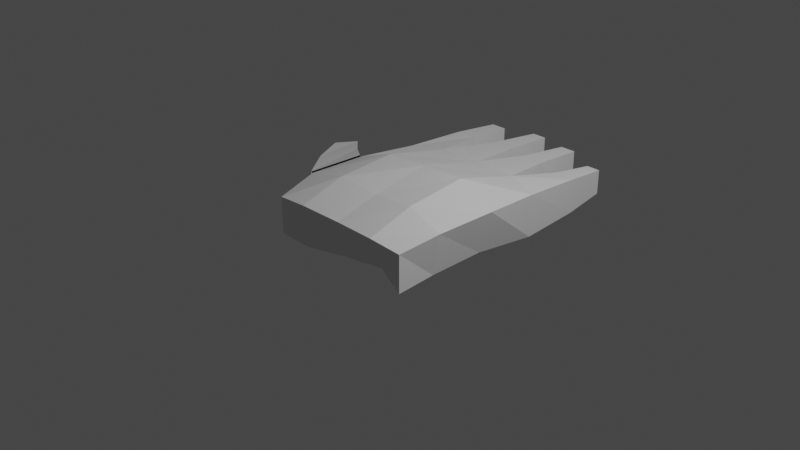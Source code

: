 # Source: hand.blend  (saved by Blender 3.3.6; exported with 4.5.12 LTS)
import bpy
from mathutils import Matrix  # noqa: F401  (used for matrix-valued properties, if any)

bpy.ops.wm.read_factory_settings(use_empty=True)
scene = bpy.context.scene
scene.name = 'Scene'

# ---- collections
col_collection = bpy.data.collections.new('Collection'); scene.collection.children.link(col_collection)

# ---- materials (node trees are filled in below, after node groups)
mat_material = bpy.data.materials.new('Material')
mat_material.alpha_threshold = 0.0
mat_material.use_transparent_shadow = False
mat_material.roughness = 0.5
mat_material.line_color = (0.0, 0.0, 0.0, 1.0)

# ---- material node trees
mat_material.use_nodes = True; mat_material.node_tree.nodes.clear()
_N = mat_material.node_tree.nodes; _L = mat_material.node_tree.links
n0 = _N.new('ShaderNodeOutputMaterial'); n0.name = 'Material Output'; n0.location = (300, 300)
n1 = _N.new('ShaderNodeBsdfPrincipled'); n1.name = 'Principled BSDF'; n1.location = (10, 300)
n1.distribution = 'GGX'
n1.subsurface_method = 'RANDOM_WALK_SKIN'
n1.inputs[3].default_value = 1.45
n1.inputs[27].default_value = (0.0, 0.0, 0.0, 1.0)
n1.inputs[28].default_value = 1.0
_L.new(n1.outputs[0], n0.inputs[0])
n0.is_active_output = True

# ---- world
world_world = bpy.data.worlds.new('World'); scene.world = world_world
world_world.use_nodes = True; world_world.node_tree.nodes.clear()
_N = world_world.node_tree.nodes; _L = world_world.node_tree.links
n0 = _N.new('ShaderNodeOutputWorld'); n0.name = 'World Output'; n0.location = (300, 300)
n1 = _N.new('ShaderNodeBackground'); n1.name = 'Background'; n1.location = (10, 300)
n1.inputs[0].default_value = (0.05088, 0.05088, 0.05088, 1.0)
_L.new(n1.outputs[0], n0.inputs[0])
n0.is_active_output = True
world_world.color = (0.05088, 0.05088, 0.05088)
world_world.use_sun_shadow = False
world_world.sun_shadow_jitter_overblur = 0.0

# ---- cameras
cam_camera = bpy.data.cameras.new('Camera')
cam_camera.clip_end = 100.0
cam_camera.ortho_scale = 7.314

# ---- lights
light_light = bpy.data.lights.new('Light', 'POINT')
light_light.transmission_factor = 0.0
light_light.energy = 1000.0
light_light.shadow_soft_size = 0.1
light_light.shadow_maximum_resolution = 0.006
light_light.use_absolute_resolution = True

# ---- meshes
me_cube = bpy.data.meshes.new('Cube')
me_cube.from_pydata([(0.8821, 1.017, 0.2431), (0.8693, 1.013, -0.236), (0.8507, -0.8009, 0.2063), (0.8506, -0.8008, -0.2061), (-0.8857, 1.036, 0.2423), (-0.8754, 1.033, -0.2349), (-0.8769, -0.81, 0.2068), (-0.8769, -0.81, -0.2068), (0.4939, 1.116, -0.2735), (-0.001117, 1.142, -0.2658), (-0.4935, 1.135, -0.2726), (0.4888, -0.8325, 0.2492), (7.128e-05, -0.8077, 0.2344), (-0.4914, -0.8365, 0.25), (-0.4894, -0.8019, -0.2181), (0.0002394, -0.7384, -0.1636), (0.5001, -0.7006, -0.1104), (-0.495, 1.139, 0.2875), (-0.002148, 1.147, 0.2895), (0.4955, 1.121, 0.2925), (-0.9816, 0.3581, -0.2262), (-1.061, -0.2621, -0.2552), (0.9437, 0.3369, 0.2943), (0.8943, -0.3197, 0.2643), (-1.067, -0.2656, 0.2603), (-1.019, 0.3761, 0.2763), (0.8243, -0.3327, -0.1936), (0.8368, 0.2963, -0.1721), (-0.5122, 0.3213, -0.314), (-0.4994, -0.3194, -0.223), (0.02764, 0.3532, -0.2131), (0.009213, -0.3813, -0.2149), (0.4702, 0.3329, -0.2108), (0.4854, -0.3067, -0.2267), (0.5082, 0.3489, 0.5037), (0.4933, -0.3218, 0.4142), (-0.002071, 0.349, 0.4851), (-7.55e-05, -0.313, 0.3709), (-0.507, 0.3469, 0.4525), (-0.5093, -0.3265, 0.4009), (-0.8486, 2.329, 0.1583), (-0.8486, 2.329, -0.1583), (-0.6674, 2.329, -0.1583), (-0.6674, 2.329, 0.1583), (-0.1739, 2.473, -0.1469), (-0.3421, 2.473, -0.1469), (-0.3421, 2.473, 0.1469), (-0.1739, 2.473, 0.1469), (0.3318, 2.377, -0.1569), (0.1522, 2.377, -0.1569), (0.1522, 2.377, 0.1569), (0.3318, 2.377, 0.1569), (0.8208, 2.193, 0.1376), (0.8208, 2.193, -0.1376), (0.6632, 2.193, -0.1376), (0.6632, 2.193, 0.1376), (-1.323, 0.6226, -0.1664), (-1.498, 0.2131, -0.1668), (-1.498, 0.2131, 0.1668), (-1.353, 0.6302, 0.1789), (-1.692, 0.8787, -0.119), (-1.783, 0.6599, -0.1179), (-1.773, 0.6616, 0.1174), (-1.632, 0.8795, 0.1162), (-0.8746, 1.77, 0.2094), (-0.8746, 1.77, -0.2094), (-0.6264, 1.778, -0.2135), (-0.6264, 1.778, 0.2135), (-0.378, 1.862, -0.2051), (-0.1314, 1.862, -0.2051), (-0.1314, 1.862, 0.2051), (-0.378, 1.862, 0.2051), (0.1176, 1.806, 0.2125), (0.1176, 1.806, -0.2125), (0.3731, 1.805, 0.2123), (0.3731, 1.805, -0.2123), (0.6259, 1.698, -0.1981), (0.8562, 1.69, -0.1938), (0.8562, 1.69, 0.1938), (0.6259, 1.698, 0.1981), (-0.9432, 0.3473, -0.2262), (-1.022, -0.2728, -0.2552), (-1.028, -0.2763, 0.2603), (-0.9806, 0.3654, 0.2763)], [], [(39, 82, 6, 13), (14, 13, 6, 7), (80, 83, 4, 5), (33, 26, 3, 16), (26, 23, 2, 3), (77, 76, 54, 53), (65, 64, 40, 41), (69, 68, 45, 44), (73, 72, 50, 49), (81, 29, 14, 7), (29, 31, 15, 14), (31, 33, 16, 15), (3, 2, 11, 16), (16, 11, 12, 15), (15, 12, 13, 14), (23, 35, 11, 2), (35, 37, 12, 11), (37, 39, 13, 12), (18, 17, 38, 36), (36, 38, 39, 37), (19, 18, 36, 34), (34, 36, 37, 35), (0, 19, 34, 22), (22, 34, 35, 23), (9, 8, 32, 30), (30, 32, 33, 31), (10, 9, 30, 28), (28, 30, 31, 29), (5, 10, 28, 80), (80, 28, 29, 81), (1, 0, 22, 27), (27, 22, 23, 26), (8, 1, 27, 32), (32, 27, 26, 33), (7, 6, 82, 81), (25, 20, 56, 59), (17, 4, 83, 38), (38, 83, 82, 39), (41, 40, 43, 42), (66, 65, 41, 42), (64, 67, 43, 40), (67, 66, 42, 43), (45, 46, 47, 44), (70, 69, 44, 47), (68, 71, 46, 45), (71, 70, 47, 46), (49, 50, 51, 48), (72, 74, 51, 50), (74, 75, 48, 51), (75, 73, 49, 48), (54, 55, 52, 53), (79, 78, 52, 55), (76, 79, 55, 54), (78, 77, 53, 52), (59, 56, 60, 63), (24, 25, 59, 58), (21, 24, 58, 57), (20, 21, 57, 56), (61, 62, 63, 60), (58, 59, 63, 62), (57, 58, 62, 61), (56, 57, 61, 60), (17, 10, 66, 67), (4, 17, 67, 64), (10, 5, 65, 66), (5, 4, 64, 65), (17, 18, 70, 71), (10, 17, 71, 68), (18, 9, 69, 70), (9, 10, 68, 69), (8, 9, 73, 75), (19, 8, 75, 74), (18, 19, 74, 72), (9, 18, 72, 73), (0, 1, 77, 78), (8, 19, 79, 76), (19, 0, 78, 79), (1, 8, 76, 77)])
_uv = me_cube.uv_layers.new(name='UVMap')
_uv.uv.foreach_set('vector', [0.8125, 0.6667, 0.875, 0.6667, 0.875, 0.75, 0.8125, 0.75, 0.375, 0.9375, 0.625, 0.9375, 0.625, 1.0, 0.375, 1.0, 0.375, 0.1667, 0.625, 0.1667, 0.625, 0.25, 0.375, 0.25, 0.3125, 0.6667, 0.375, 0.6667, 0.375, 0.75, 0.3125, 0.75, 0.375, 0.6667, 0.625, 0.6667, 0.625, 0.75, 0.375, 0.75, 0.375, 0.5, 0.3125, 0.5, 0.3125, 0.5, 0.375, 0.5, 0.375, 0.25, 0.625, 0.25, 0.625, 0.25, 0.375, 0.25, 0.25, 0.5, 0.1875, 0.5, 0.1875, 0.5, 0.25, 0.5, 0.375, 0.375, 0.625, 0.375, 0.625, 0.375, 0.375, 0.375, 0.125, 0.6667, 0.1875, 0.6667, 0.1875, 0.75, 0.125, 0.75, 0.1875, 0.6667, 0.25, 0.6667, 0.25, 0.75, 0.1875, 0.75, 0.25, 0.6667, 0.3125, 0.6667, 0.3125, 0.75, 0.25, 0.75, 0.375, 0.75, 0.625, 0.75, 0.625, 0.8125, 0.375, 0.8125, 0.375, 0.8125, 0.625, 0.8125, 0.625, 0.875, 0.375, 0.875, 0.375, 0.875, 0.625, 0.875, 0.625, 0.9375, 0.375, 0.9375, 0.625, 0.6667, 0.6875, 0.6667, 0.6875, 0.75, 0.625, 0.75, 0.6875, 0.6667, 0.75, 0.6667, 0.75, 0.75, 0.6875, 0.75, 0.75, 0.6667, 0.8125, 0.6667, 0.8125, 0.75, 0.75, 0.75, 0.75, 0.5, 0.8125, 0.5, 0.8125, 0.5833, 0.75, 0.5833, 0.75, 0.5833, 0.8125, 0.5833, 0.8125, 0.6667, 0.75, 0.6667, 0.6875, 0.5, 0.75, 0.5, 0.75, 0.5833, 0.6875, 0.5833, 0.6875, 0.5833, 0.75, 0.5833, 0.75, 0.6667, 0.6875, 0.6667, 0.625, 0.5, 0.6875, 0.5, 0.6875, 0.5833, 0.625, 0.5833, 0.625, 0.5833, 0.6875, 0.5833, 0.6875, 0.6667, 0.625, 0.6667, 0.25, 0.5, 0.3125, 0.5, 0.3125, 0.5833, 0.25, 0.5833, 0.25, 0.5833, 0.3125, 0.5833, 0.3125, 0.6667, 0.25, 0.6667, 0.1875, 0.5, 0.25, 0.5, 0.25, 0.5833, 0.1875, 0.5833, 0.1875, 0.5833, 0.25, 0.5833, 0.25, 0.6667, 0.1875, 0.6667, 0.125, 0.5, 0.1875, 0.5, 0.1875, 0.5833, 0.125, 0.5833, 0.125, 0.5833, 0.1875, 0.5833, 0.1875, 0.6667, 0.125, 0.6667, 0.375, 0.5, 0.625, 0.5, 0.625, 0.5833, 0.375, 0.5833, 0.375, 0.5833, 0.625, 0.5833, 0.625, 0.6667, 0.375, 0.6667, 0.3125, 0.5, 0.375, 0.5, 0.375, 0.5833, 0.3125, 0.5833, 0.3125, 0.5833, 0.375, 0.5833, 0.375, 0.6667, 0.3125, 0.6667, 0.375, 0.0, 0.625, 0.0, 0.625, 0.08333, 0.375, 0.08333, 0.625, 0.1667, 0.375, 0.1667, 0.375, 0.1667, 0.625, 0.1667, 0.8125, 0.5, 0.875, 0.5, 0.875, 0.5833, 0.8125, 0.5833, 0.8125, 0.5833, 0.875, 0.5833, 0.875, 0.6667, 0.8125, 0.6667, 0.375, 0.25, 0.625, 0.25, 0.625, 0.3125, 0.375, 0.3125, 0.1875, 0.5, 0.125, 0.5, 0.125, 0.5, 0.1875, 0.5, 0.875, 0.5, 0.8125, 0.5, 0.8125, 0.5, 0.875, 0.5, 0.625, 0.3125, 0.375, 0.3125, 0.375, 0.3125, 0.625, 0.3125, 0.375, 0.3125, 0.625, 0.3125, 0.625, 0.375, 0.375, 0.375, 0.625, 0.375, 0.375, 0.375, 0.375, 0.375, 0.625, 0.375, 0.375, 0.3125, 0.625, 0.3125, 0.625, 0.3125, 0.375, 0.3125, 0.8125, 0.5, 0.75, 0.5, 0.75, 0.5, 0.8125, 0.5, 0.375, 0.375, 0.625, 0.375, 0.625, 0.4375, 0.375, 0.4375, 0.75, 0.5, 0.6875, 0.5, 0.6875, 0.5, 0.75, 0.5, 0.625, 0.4375, 0.375, 0.4375, 0.375, 0.4375, 0.625, 0.4375, 0.3125, 0.5, 0.25, 0.5, 0.25, 0.5, 0.3125, 0.5, 0.375, 0.4375, 0.625, 0.4375, 0.625, 0.5, 0.375, 0.5, 0.6875, 0.5, 0.625, 0.5, 0.625, 0.5, 0.6875, 0.5, 0.375, 0.4375, 0.625, 0.4375, 0.625, 0.4375, 0.375, 0.4375, 0.625, 0.5, 0.375, 0.5, 0.375, 0.5, 0.625, 0.5, 0.625, 0.1667, 0.375, 0.1667, 0.375, 0.1667, 0.625, 0.1667, 0.875, 0.6667, 0.875, 0.5833, 0.875, 0.5833, 0.875, 0.6667, 0.375, 0.08333, 0.625, 0.08333, 0.625, 0.08333, 0.375, 0.08333, 0.125, 0.5833, 0.125, 0.6667, 0.125, 0.6667, 0.125, 0.5833, 0.375, 0.08333, 0.625, 0.08333, 0.625, 0.1667, 0.375, 0.1667, 0.875, 0.6667, 0.875, 0.5833, 0.875, 0.5833, 0.875, 0.6667, 0.375, 0.08333, 0.625, 0.08333, 0.625, 0.08333, 0.375, 0.08333, 0.125, 0.5833, 0.125, 0.6667, 0.125, 0.6667, 0.125, 0.5833, 0.625, 0.3125, 0.375, 0.3125, 0.375, 0.3125, 0.625, 0.3125, 0.875, 0.5, 0.8125, 0.5, 0.8125, 0.5, 0.875, 0.5, 0.1875, 0.5, 0.125, 0.5, 0.125, 0.5, 0.1875, 0.5, 0.375, 0.25, 0.625, 0.25, 0.625, 0.25, 0.375, 0.25, 0.8125, 0.5, 0.75, 0.5, 0.75, 0.5, 0.8125, 0.5, 0.375, 0.3125, 0.625, 0.3125, 0.625, 0.3125, 0.375, 0.3125, 0.625, 0.375, 0.375, 0.375, 0.375, 0.375, 0.625, 0.375, 0.25, 0.5, 0.1875, 0.5, 0.1875, 0.5, 0.25, 0.5, 0.3125, 0.5, 0.25, 0.5, 0.25, 0.5, 0.3125, 0.5, 0.625, 0.4375, 0.375, 0.4375, 0.375, 0.4375, 0.625, 0.4375, 0.75, 0.5, 0.6875, 0.5, 0.6875, 0.5, 0.75, 0.5, 0.375, 0.375, 0.625, 0.375, 0.625, 0.375, 0.375, 0.375, 0.625, 0.5, 0.375, 0.5, 0.375, 0.5, 0.625, 0.5, 0.375, 0.4375, 0.625, 0.4375, 0.625, 0.4375, 0.375, 0.4375, 0.6875, 0.5, 0.625, 0.5, 0.625, 0.5, 0.6875, 0.5, 0.375, 0.5, 0.3125, 0.5, 0.3125, 0.5, 0.375, 0.5])
me_cube.materials.append(mat_material)
me_cube.use_mirror_vertex_groups = False
me_cube.update()

# ---- objects
ob_cube = bpy.data.objects.new('Cube', me_cube)
ob_light = bpy.data.objects.new('Light', light_light)
ob_camera = bpy.data.objects.new('Camera', cam_camera)

# ---- transforms, parenting, visibility, modifiers, constraints
ob_cube.location = (0.0, 0.0, 0.0)
ob_cube.lock_rotations_4d = False
ob_cube.empty_display_type = 'ARROWS'
ob_cube.lineart.crease_threshold = 0.0
ob_light.location = (4.076, 1.005, 5.904)
ob_light.rotation_euler = (0.6503, 0.05522, 1.866)
ob_light.lock_rotations_4d = False
ob_light.empty_display_type = 'ARROWS'
ob_light.color = (0.0, 0.0, 0.0, 0.0)
ob_light.lineart.crease_threshold = 0.0
ob_camera.location = (7.359, -6.926, 4.958)
ob_camera.rotation_euler = (1.109, 0.0, 0.8149)
ob_camera.lock_rotations_4d = False
ob_camera.empty_display_type = 'ARROWS'
ob_camera.color = (0.0, 0.0, 0.0, 0.0)
ob_camera.display_type = 'WIRE'
ob_camera.lineart.crease_threshold = 0.0

# ---- collection membership
col_collection.objects.link(ob_cube)
col_collection.objects.link(ob_light)
col_collection.objects.link(ob_camera)

# ---- scene / render settings (as saved in the file)
scene.camera = ob_camera
scene.frame_start = 1; scene.frame_end = 250; scene.frame_set(1)
scene.render.engine = 'BLENDER_EEVEE_NEXT'
scene.cycles.sampling_pattern = 'TABULATED_SOBOL'
scene.cycles.use_light_tree = False
scene.view_settings.view_transform = 'Filmic'
bpy.context.view_layer.update()
